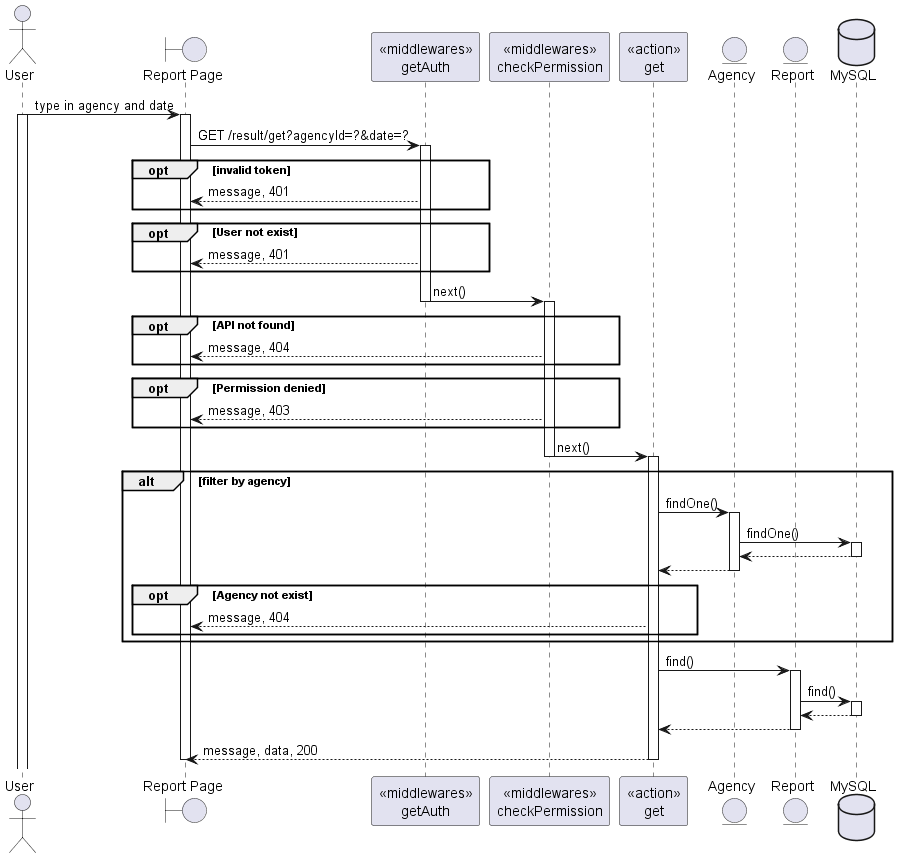

The diagram above was rendered by PlantUML. Its source (embedded in the PNG):
@startuml
actor User
boundary "Report Page" as Client
participant "<<middlewares>>\ngetAuth" as mid1
participant "<<middlewares>>\ncheckPermission" as mid2
participant "<<action>>\nget" as Controller
entity "Agency" as Model1
entity "Report" as Model2
database "MySQL" as DB

User -> Client: type in agency and date
activate User
activate Client
Client -> mid1: GET /result/get?agencyId=?&date=?
activate mid1
opt invalid token
    mid1 --> Client: message, 401
end
opt User not exist
    mid1 --> Client: message, 401
end
mid1 -> mid2: next()
deactivate mid1
activate mid2
opt API not found
    mid2 --> Client: message, 404
end
opt Permission denied
    mid2 --> Client: message, 403
end
mid2 -> Controller: next()
deactivate mid2
activate Controller
alt filter by agency
    Controller -> Model1: findOne()
    activate Model1
    Model1 -> DB: findOne()
    activate DB
    DB --> Model1
    deactivate DB
    Model1 --> Controller
    deactivate Model1
    opt Agency not exist
        Controller --> Client: message, 404
    end
end
Controller -> Model2: find()
activate Model2
Model2 -> DB: find()
activate DB
DB --> Model2
deactivate DB
Model2 --> Controller
deactivate Model2
Controller --> Client: message, data, 200
deactivate Controller







deactivate Client

@enduml